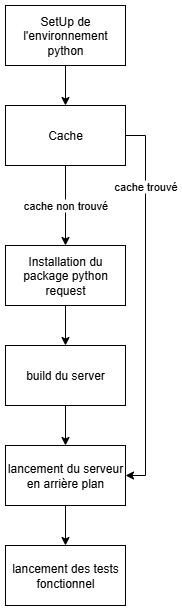

The diagram above was exported from draw.io. Its source (the exported page's mxGraphModel, read from the mxfile embedded in the PNG):
<mxGraphModel dx="1323" dy="791" grid="1" gridSize="10" guides="1" tooltips="1" connect="1" arrows="1" fold="1" page="1" pageScale="1" pageWidth="827" pageHeight="1169" math="0" shadow="0">
  <root>
    <mxCell id="0" />
    <mxCell id="1" parent="0" />
    <mxCell id="XP3F30v6W73Lgsl6I2kI-3" style="edgeStyle=orthogonalEdgeStyle;rounded=0;orthogonalLoop=1;jettySize=auto;html=1;entryX=0.5;entryY=0;entryDx=0;entryDy=0;" edge="1" parent="1" source="XP3F30v6W73Lgsl6I2kI-1" target="XP3F30v6W73Lgsl6I2kI-2">
      <mxGeometry relative="1" as="geometry" />
    </mxCell>
    <mxCell id="XP3F30v6W73Lgsl6I2kI-1" value="SetUp de l'environnement python" style="rounded=0;whiteSpace=wrap;html=1;" vertex="1" parent="1">
      <mxGeometry x="40" y="40" width="120" height="60" as="geometry" />
    </mxCell>
    <mxCell id="XP3F30v6W73Lgsl6I2kI-4" style="edgeStyle=orthogonalEdgeStyle;rounded=0;orthogonalLoop=1;jettySize=auto;html=1;exitX=0.5;exitY=1;exitDx=0;exitDy=0;entryX=0.5;entryY=0;entryDx=0;entryDy=0;" edge="1" parent="1" source="XP3F30v6W73Lgsl6I2kI-2" target="XP3F30v6W73Lgsl6I2kI-5">
      <mxGeometry relative="1" as="geometry">
        <mxPoint x="100" y="280" as="targetPoint" />
        <Array as="points">
          <mxPoint x="100" y="240" />
          <mxPoint x="100" y="240" />
        </Array>
      </mxGeometry>
    </mxCell>
    <mxCell id="XP3F30v6W73Lgsl6I2kI-6" value="cache non trouvé" style="edgeLabel;html=1;align=center;verticalAlign=middle;resizable=0;points=[];" vertex="1" connectable="0" parent="XP3F30v6W73Lgsl6I2kI-4">
      <mxGeometry x="-0.025" y="-1" relative="1" as="geometry">
        <mxPoint as="offset" />
      </mxGeometry>
    </mxCell>
    <mxCell id="XP3F30v6W73Lgsl6I2kI-11" style="edgeStyle=orthogonalEdgeStyle;rounded=0;orthogonalLoop=1;jettySize=auto;html=1;entryX=1;entryY=0.5;entryDx=0;entryDy=0;" edge="1" parent="1" source="XP3F30v6W73Lgsl6I2kI-2" target="XP3F30v6W73Lgsl6I2kI-9">
      <mxGeometry relative="1" as="geometry">
        <Array as="points">
          <mxPoint x="180" y="170" />
          <mxPoint x="180" y="510" />
        </Array>
      </mxGeometry>
    </mxCell>
    <mxCell id="XP3F30v6W73Lgsl6I2kI-13" value="cache trouvé" style="edgeLabel;html=1;align=center;verticalAlign=middle;resizable=0;points=[];" vertex="1" connectable="0" parent="XP3F30v6W73Lgsl6I2kI-11">
      <mxGeometry x="-0.7211" y="-1" relative="1" as="geometry">
        <mxPoint y="17" as="offset" />
      </mxGeometry>
    </mxCell>
    <mxCell id="XP3F30v6W73Lgsl6I2kI-2" value="Cache" style="rounded=0;whiteSpace=wrap;html=1;" vertex="1" parent="1">
      <mxGeometry x="40" y="140" width="120" height="60" as="geometry" />
    </mxCell>
    <mxCell id="XP3F30v6W73Lgsl6I2kI-8" style="edgeStyle=orthogonalEdgeStyle;rounded=0;orthogonalLoop=1;jettySize=auto;html=1;entryX=0.5;entryY=0;entryDx=0;entryDy=0;" edge="1" parent="1" source="XP3F30v6W73Lgsl6I2kI-5" target="XP3F30v6W73Lgsl6I2kI-7">
      <mxGeometry relative="1" as="geometry" />
    </mxCell>
    <mxCell id="XP3F30v6W73Lgsl6I2kI-5" value="Installation du package python request" style="rounded=0;whiteSpace=wrap;html=1;" vertex="1" parent="1">
      <mxGeometry x="40" y="280" width="120" height="60" as="geometry" />
    </mxCell>
    <mxCell id="XP3F30v6W73Lgsl6I2kI-10" style="edgeStyle=orthogonalEdgeStyle;rounded=0;orthogonalLoop=1;jettySize=auto;html=1;entryX=0.5;entryY=0;entryDx=0;entryDy=0;" edge="1" parent="1" source="XP3F30v6W73Lgsl6I2kI-7" target="XP3F30v6W73Lgsl6I2kI-9">
      <mxGeometry relative="1" as="geometry" />
    </mxCell>
    <mxCell id="XP3F30v6W73Lgsl6I2kI-7" value="build du server" style="rounded=0;whiteSpace=wrap;html=1;" vertex="1" parent="1">
      <mxGeometry x="40" y="380" width="120" height="60" as="geometry" />
    </mxCell>
    <mxCell id="XP3F30v6W73Lgsl6I2kI-16" style="edgeStyle=orthogonalEdgeStyle;rounded=0;orthogonalLoop=1;jettySize=auto;html=1;entryX=0.5;entryY=0;entryDx=0;entryDy=0;" edge="1" parent="1" source="XP3F30v6W73Lgsl6I2kI-9" target="XP3F30v6W73Lgsl6I2kI-15">
      <mxGeometry relative="1" as="geometry" />
    </mxCell>
    <mxCell id="XP3F30v6W73Lgsl6I2kI-9" value="lancement du serveur en arrière plan" style="rounded=0;whiteSpace=wrap;html=1;" vertex="1" parent="1">
      <mxGeometry x="40" y="480" width="120" height="60" as="geometry" />
    </mxCell>
    <mxCell id="XP3F30v6W73Lgsl6I2kI-15" value="lancement des tests fonctionnel" style="rounded=0;whiteSpace=wrap;html=1;" vertex="1" parent="1">
      <mxGeometry x="40" y="580" width="120" height="60" as="geometry" />
    </mxCell>
  </root>
</mxGraphModel>